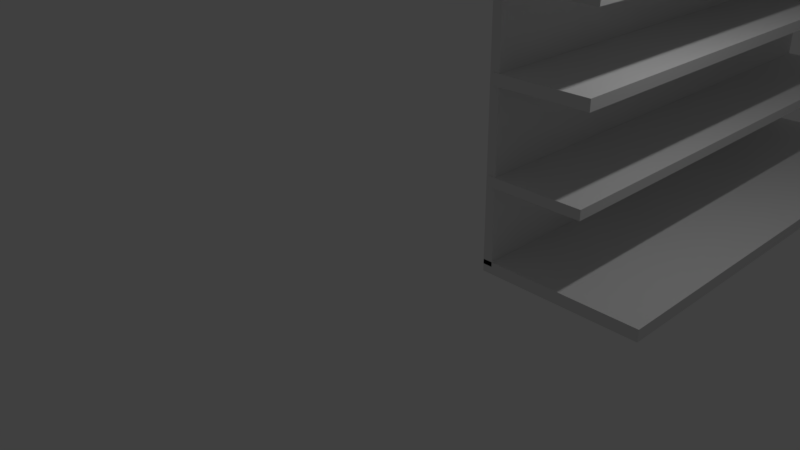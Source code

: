 # Source: shelf.blend  (saved by Blender 2.77.0; exported with 4.5.12 LTS)
import bpy
from mathutils import Matrix  # noqa: F401  (used for matrix-valued properties, if any)

bpy.ops.wm.read_factory_settings(use_empty=True)
scene = bpy.context.scene
scene.name = 'Scene'

# ---- collections
col_collection_1 = bpy.data.collections.new('Collection 1'); scene.collection.children.link(col_collection_1)

# ---- world
world_world = bpy.data.worlds.new('World'); scene.world = world_world
world_world.color = (0.05088, 0.05088, 0.05088)
world_world.use_sun_shadow = False
world_world.sun_shadow_jitter_overblur = 0.0
world_world.cycles.sampling_method = 'MANUAL'

# ---- cameras
cam_camera = bpy.data.cameras.new('Camera')
cam_camera.clip_end = 100.0
cam_camera.lens = 35.0
cam_camera.sensor_width = 32.0
cam_camera.sensor_height = 18.0
cam_camera.ortho_scale = 7.314
cam_camera.dof.focus_distance = 0.0
cam_camera.dof.aperture_fstop = 128.0

# ---- lights
light_lamp = bpy.data.lights.new('Lamp', 'POINT')
light_lamp.transmission_factor = 0.0
light_lamp.cutoff_distance = 30.0
light_lamp.energy = 100.0
light_lamp.shadow_buffer_clip_start = 1.001
light_lamp.shadow_soft_size = 0.1
light_lamp.shadow_maximum_resolution = 0.006
light_lamp.use_absolute_resolution = True

# ---- meshes
me_cube_003 = bpy.data.meshes.new('Cube.003')
me_cube_003.from_pydata([(-1.0, -1.159, -1.0), (-1.0, -1.159, -0.8524), (-1.0, 5.632, -1.0), (-1.0, 5.632, -0.8524), (1.0, -1.159, -1.0), (1.0, -1.159, -0.8524), (1.0, 5.632, -1.0), (1.0, 5.632, -0.8524), (-1.0, -1.159, -0.9096), (-1.0, -1.159, 3.603), (-1.0, 5.633, -0.9096), (-1.0, 5.633, 3.603), (-0.884, -1.159, -0.9096), (-0.884, -1.159, 3.603), (-0.884, 5.633, -0.9096), (-0.884, 5.633, 3.603), (-0.9705, -1.169, 0.04452), (-0.9705, -1.169, 0.167), (-0.9705, 5.639, 0.04452), (-0.9705, 5.639, 0.167), (0.2219, -1.169, 0.04452), (0.2219, -1.169, 0.167), (0.2219, 5.639, 0.04452), (0.2219, 5.639, 0.167), (-0.9634, -1.171, 1.159), (-0.9634, -1.171, 1.294), (-0.9634, 5.627, 1.159), (-0.9634, 5.627, 1.294), (0.2272, -1.171, 1.159), (0.2272, -1.171, 1.294), (0.2272, 5.627, 1.159), (0.2272, 5.627, 1.294), (-0.9728, -1.161, 2.13), (-0.9728, -1.161, 2.272), (-0.9728, 5.636, 2.13), (-0.9728, 5.636, 2.272), (0.2347, -1.17, 2.13), (0.2347, -1.17, 2.272), (0.2347, 5.636, 2.13), (0.2347, 5.636, 2.272)], [], [(1, 3, 2, 0), (3, 7, 6, 2), (7, 5, 4, 6), (5, 1, 0, 4), (0, 2, 6, 4), (5, 7, 3, 1), (9, 11, 10, 8), (11, 15, 14, 10), (15, 13, 12, 14), (13, 9, 8, 12), (8, 10, 14, 12), (13, 15, 11, 9), (17, 19, 18, 16), (19, 23, 22, 18), (23, 21, 20, 22), (21, 17, 16, 20), (16, 18, 22, 20), (21, 23, 19, 17), (25, 27, 26, 24), (27, 31, 30, 26), (31, 29, 28, 30), (29, 25, 24, 28), (24, 26, 30, 28), (29, 31, 27, 25), (33, 35, 34, 32), (35, 39, 38, 34), (39, 37, 36, 38), (37, 33, 32, 36), (32, 34, 38, 36), (37, 39, 35, 33)])
me_cube_003.use_remesh_preserve_volume = False
me_cube_003.use_remesh_preserve_attributes = False
me_cube_003.use_mirror_vertex_groups = False
me_cube_003.update()

# ---- objects
ob_cube = bpy.data.objects.new('Cube', me_cube_003)
ob_lamp = bpy.data.objects.new('Lamp', light_lamp)
ob_camera = bpy.data.objects.new('Camera', cam_camera)

# ---- transforms, parenting, visibility, modifiers, constraints
ob_cube.location = (2.857, 1.165, 1.506)
ob_cube.lineart.crease_threshold = 0.0
ob_lamp.location = (4.076, 1.005, 5.904)
ob_lamp.rotation_euler = (0.6503, 0.05522, 1.866)
ob_lamp.lock_rotations_4d = False
ob_lamp.empty_display_type = 'ARROWS'
ob_lamp.color = (0.0, 0.0, 0.0, 0.0)
ob_lamp.lineart.crease_threshold = 0.0
ob_camera.location = (7.481, -6.508, 5.344)
ob_camera.rotation_euler = (1.109, 0.01082, 0.8149)
ob_camera.lock_rotations_4d = False
ob_camera.empty_display_type = 'ARROWS'
ob_camera.color = (0.0, 0.0, 0.0, 0.0)
ob_camera.display_type = 'WIRE'
ob_camera.lineart.crease_threshold = 0.0

# ---- collection membership
col_collection_1.objects.link(ob_cube)
col_collection_1.objects.link(ob_lamp)
col_collection_1.objects.link(ob_camera)

# ---- scene / render settings (as saved in the file)
scene.camera = ob_camera
scene.frame_start = 1; scene.frame_end = 250; scene.frame_set(0)
scene.render.engine = 'BLENDER_EEVEE_NEXT'
scene.render.resolution_percentage = 50
scene.render.dither_intensity = 0.0
scene.cycles.use_denoising = False
scene.cycles.samples = 128
scene.cycles.sampling_pattern = 'TABULATED_SOBOL'
scene.cycles.light_sampling_threshold = 0.0
scene.cycles.use_adaptive_sampling = False
scene.cycles.use_light_tree = False
scene.cycles.blur_glossy = 0.0
scene.cycles.sample_clamp_indirect = 0.0
scene.view_settings.view_transform = 'Standard'
bpy.context.view_layer.update()
